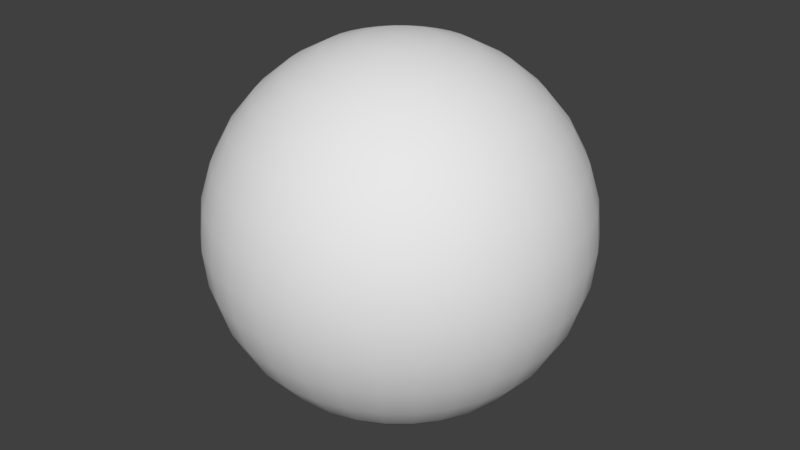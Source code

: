 # Source: ball.blend  (saved by Blender 2.78.0; exported with 4.5.12 LTS)
import bpy
from mathutils import Matrix  # noqa: F401  (used for matrix-valued properties, if any)

bpy.ops.wm.read_factory_settings(use_empty=True)
scene = bpy.context.scene
scene.name = 'Scene'

# ---- collections
col_collection_1 = bpy.data.collections.new('Collection 1'); scene.collection.children.link(col_collection_1)

# ---- world
world_world = bpy.data.worlds.new('World'); scene.world = world_world
world_world.color = (0.05088, 0.05088, 0.05088)
world_world.use_sun_shadow = False
world_world.sun_shadow_jitter_overblur = 0.0
world_world.cycles.sampling_method = 'MANUAL'

# ---- meshes
me_sphere_001 = bpy.data.meshes.new('Sphere.001')
me_sphere_001.from_pydata([(0.1522, 0.7654, 3.923), (0.2986, 1.501, 3.696), (0.4335, 2.18, 3.326), (0.5518, 2.774, 2.828), (0.6488, 3.262, 2.222), (0.721, 3.625, 1.531), (0.7654, 3.848, 0.7804), (0.7804, 3.923, 3.038e-07), (0.7654, 3.848, -0.7804), (0.721, 3.625, -1.531), (0.6488, 3.262, -2.222), (0.5518, 2.774, -2.828), (0.4335, 2.18, -3.326), (0.2986, 1.501, -3.696), (0.1522, 0.7654, -3.923), (0.2986, 0.721, 3.923), (0.5858, 1.414, 3.696), (0.8504, 2.053, 3.326), (1.082, 2.613, 2.828), (1.273, 3.073, 2.222), (1.414, 3.414, 1.531), (1.501, 3.625, 0.7804), (1.531, 3.696, 3.038e-07), (1.501, 3.625, -0.7804), (1.414, 3.414, -1.531), (1.273, 3.073, -2.222), (1.082, 2.613, -2.828), (0.8504, 2.053, -3.326), (0.5858, 1.414, -3.696), (0.2986, 0.721, -3.923), (0.4335, 0.6488, 3.923), (0.8504, 1.273, 3.696), (1.235, 1.848, 3.326), (1.571, 2.352, 2.828), (1.848, 2.765, 2.222), (2.053, 3.073, 1.531), (2.18, 3.262, 0.7804), (2.222, 3.326, 3.038e-07), (2.18, 3.262, -0.7804), (2.053, 3.073, -1.531), (1.848, 2.765, -2.222), (1.571, 2.352, -2.828), (1.235, 1.848, -3.326), (0.8504, 1.273, -3.696), (0.4335, 0.6488, -3.923), (0.5518, 0.5518, 3.923), (1.082, 1.082, 3.696), (1.571, 1.571, 3.326), (2.0, 2.0, 2.828), (2.352, 2.352, 2.222), (2.613, 2.613, 1.531), (2.774, 2.774, 0.7804), (2.828, 2.828, 3.038e-07), (2.774, 2.774, -0.7804), (2.613, 2.613, -1.531), (2.352, 2.352, -2.222), (2.0, 2.0, -2.828), (1.571, 1.571, -3.326), (1.082, 1.082, -3.696), (0.5518, 0.5518, -3.923), (0.6488, 0.4335, 3.923), (1.273, 0.8504, 3.696), (1.848, 1.235, 3.326), (2.352, 1.571, 2.828), (2.765, 1.848, 2.222), (3.073, 2.053, 1.531), (3.262, 2.18, 0.7804), (3.326, 2.222, 3.038e-07), (3.262, 2.18, -0.7804), (3.073, 2.053, -1.531), (2.765, 1.848, -2.222), (2.352, 1.571, -2.828), (1.848, 1.235, -3.326), (1.273, 0.8504, -3.696), (0.6488, 0.4335, -3.923), (-3.254e-07, -6.069e-07, -4.0), (0.721, 0.2986, 3.923), (1.414, 0.5858, 3.696), (2.053, 0.8504, 3.326), (2.613, 1.082, 2.828), (3.073, 1.273, 2.222), (3.414, 1.414, 1.531), (3.625, 1.501, 0.7804), (3.696, 1.531, 3.038e-07), (3.625, 1.501, -0.7804), (3.414, 1.414, -1.531), (3.073, 1.273, -2.222), (2.613, 1.082, -2.828), (2.053, 0.8504, -3.326), (1.414, 0.5858, -3.696), (0.721, 0.2986, -3.923), (0.7654, 0.1522, 3.923), (1.501, 0.2986, 3.696), (2.18, 0.4335, 3.326), (2.774, 0.5518, 2.828), (3.262, 0.6488, 2.222), (3.625, 0.721, 1.531), (3.848, 0.7654, 0.7804), (3.923, 0.7804, 3.038e-07), (3.848, 0.7654, -0.7804), (3.625, 0.721, -1.531), (3.262, 0.6488, -2.222), (2.774, 0.5518, -2.828), (2.18, 0.4335, -3.326), (1.501, 0.2986, -3.696), (0.7654, 0.1522, -3.923), (0.7804, -6.101e-07, 3.923), (1.531, -5.803e-07, 3.696), (2.222, -5.505e-07, 3.326), (2.828, -5.803e-07, 2.828), (3.326, -6.399e-07, 2.222), (3.696, -4.015e-07, 1.531), (3.923, -8.783e-07, 0.7804), (4.0, -8.187e-07, 3.038e-07), (3.923, -8.783e-07, -0.7804), (3.696, -2.227e-07, -1.531), (3.326, -6.399e-07, -2.222), (2.828, -5.803e-07, -2.828), (2.222, -6.697e-07, -3.326), (1.531, -5.207e-07, -3.696), (0.7804, -5.356e-07, -3.923), (0.7654, -0.1522, 3.923), (1.501, -0.2986, 3.696), (2.18, -0.4335, 3.326), (2.774, -0.5518, 2.828), (3.262, -0.6488, 2.222), (3.625, -0.721, 1.531), (3.848, -0.7654, 0.7804), (3.923, -0.7804, 3.038e-07), (3.848, -0.7654, -0.7804), (3.625, -0.721, -1.531), (3.262, -0.6488, -2.222), (2.774, -0.5518, -2.828), (2.18, -0.4335, -3.326), (1.501, -0.2986, -3.696), (0.7654, -0.1522, -3.923), (0.721, -0.2986, 3.923), (1.414, -0.5858, 3.696), (2.053, -0.8504, 3.326), (2.613, -1.082, 2.828), (3.073, -1.273, 2.222), (3.414, -1.414, 1.531), (3.625, -1.501, 0.7804), (3.696, -1.531, 3.038e-07), (3.625, -1.501, -0.7804), (3.414, -1.414, -1.531), (3.073, -1.273, -2.222), (2.613, -1.082, -2.828), (2.053, -0.8504, -3.326), (1.414, -0.5858, -3.696), (0.721, -0.2986, -3.923), (0.6488, -0.4335, 3.923), (1.273, -0.8504, 3.696), (1.848, -1.235, 3.326), (2.352, -1.571, 2.828), (2.765, -1.848, 2.222), (3.073, -2.053, 1.531), (3.262, -2.18, 0.7804), (3.326, -2.222, 3.038e-07), (3.262, -2.18, -0.7804), (3.073, -2.053, -1.531), (2.765, -1.848, -2.222), (2.352, -1.571, -2.828), (1.848, -1.235, -3.326), (1.273, -0.8504, -3.696), (0.6488, -0.4335, -3.923), (0.5518, -0.5518, 3.923), (1.082, -1.082, 3.696), (1.571, -1.571, 3.326), (2.0, -2.0, 2.828), (2.352, -2.352, 2.222), (2.613, -2.613, 1.531), (2.774, -2.774, 0.7804), (2.828, -2.828, 3.038e-07), (2.774, -2.774, -0.7804), (2.613, -2.613, -1.531), (2.352, -2.352, -2.222), (2.0, -2.0, -2.828), (1.571, -1.571, -3.326), (1.082, -1.082, -3.696), (0.5518, -0.5518, -3.923), (0.4335, -0.6488, 3.923), (0.8504, -1.273, 3.696), (1.235, -1.848, 3.326), (1.571, -2.352, 2.828), (1.848, -2.765, 2.222), (2.053, -3.073, 1.531), (2.18, -3.262, 0.7804), (2.222, -3.326, 3.038e-07), (2.18, -3.262, -0.7804), (2.053, -3.073, -1.531), (1.848, -2.765, -2.222), (1.571, -2.352, -2.828), (1.235, -1.848, -3.326), (0.8504, -1.273, -3.696), (0.4335, -0.6488, -3.923), (0.2986, -0.721, 3.923), (0.5858, -1.414, 3.696), (0.8504, -2.053, 3.326), (1.082, -2.613, 2.828), (1.273, -3.073, 2.222), (1.414, -3.414, 1.531), (1.501, -3.625, 0.7804), (1.531, -3.696, 3.038e-07), (1.501, -3.625, -0.7804), (1.414, -3.414, -1.531), (1.273, -3.073, -2.222), (1.082, -2.613, -2.828), (0.8504, -2.053, -3.326), (0.5858, -1.414, -3.696), (0.2986, -0.721, -3.923), (0.1522, -0.7654, 3.923), (0.2986, -1.501, 3.696), (0.4335, -2.18, 3.326), (0.5518, -2.774, 2.828), (0.6488, -3.262, 2.222), (0.721, -3.625, 1.531), (0.7654, -3.848, 0.7804), (0.7804, -3.923, 3.038e-07), (0.7654, -3.848, -0.7804), (0.721, -3.625, -1.531), (0.6488, -3.262, -2.222), (0.5518, -2.774, -2.828), (0.4335, -2.18, -3.326), (0.2986, -1.501, -3.696), (0.1522, -0.7654, -3.923), (-3.543e-07, -0.7804, 3.923), (-1.606e-07, -1.531, 3.696), (-2.202e-07, -2.222, 3.326), (-4.288e-07, -2.828, 2.828), (-6.672e-07, -3.326, 2.222), (-7.117e-08, -3.696, 1.531), (-6.672e-07, -3.923, 0.7804), (-7.268e-07, -4.0, 3.038e-07), (-6.672e-07, -3.923, -0.7804), (-7.117e-08, -3.696, -1.531), (-6.672e-07, -3.326, -2.222), (-4.288e-07, -2.828, -2.828), (-3.692e-07, -2.222, -3.326), (-3.096e-07, -1.531, -3.696), (-3.096e-07, -0.7804, -3.923), (-0.1522, -0.7654, 3.923), (-0.2986, -1.501, 3.696), (-0.4335, -2.18, 3.326), (-0.5518, -2.774, 2.828), (-0.6488, -3.262, 2.222), (-0.721, -3.625, 1.531), (-0.7654, -3.848, 0.7804), (-0.7804, -3.923, 3.038e-07), (-0.7654, -3.848, -0.7804), (-0.721, -3.625, -1.531), (-0.6488, -3.262, -2.222), (-0.5518, -2.774, -2.828), (-0.4335, -2.18, -3.326), (-0.2986, -1.501, -3.696), (-0.1522, -0.7654, -3.923), (-0.2986, -0.721, 3.923), (-0.5858, -1.414, 3.696), (-0.8504, -2.053, 3.326), (-1.082, -2.613, 2.828), (-1.273, -3.073, 2.222), (-1.414, -3.414, 1.531), (-1.501, -3.625, 0.7804), (-1.531, -3.696, 3.038e-07), (-1.501, -3.625, -0.7804), (-1.414, -3.414, -1.531), (-1.273, -3.073, -2.222), (-1.082, -2.613, -2.828), (-0.8504, -2.053, -3.326), (-0.5858, -1.414, -3.696), (-0.2986, -0.721, -3.923), (-1.05e-06, -1.691e-06, 4.0), (-0.4335, -0.6488, 3.923), (-0.8504, -1.273, 3.696), (-1.235, -1.848, 3.326), (-1.571, -2.352, 2.828), (-1.848, -2.765, 2.222), (-2.053, -3.073, 1.531), (-2.18, -3.262, 0.7804), (-2.222, -3.326, 3.038e-07), (-2.18, -3.262, -0.7804), (-2.053, -3.073, -1.531), (-1.848, -2.765, -2.222), (-1.571, -2.352, -2.828), (-1.235, -1.848, -3.326), (-0.8504, -1.273, -3.696), (-0.4335, -0.6488, -3.923), (-0.5518, -0.5518, 3.923), (-1.082, -1.082, 3.696), (-1.571, -1.571, 3.326), (-2.0, -2.0, 2.828), (-2.352, -2.352, 2.222), (-2.613, -2.613, 1.531), (-2.774, -2.774, 0.7804), (-2.828, -2.828, 3.038e-07), (-2.774, -2.774, -0.7804), (-2.613, -2.613, -1.531), (-2.352, -2.352, -2.222), (-2.0, -2.0, -2.828), (-1.571, -1.571, -3.326), (-1.082, -1.082, -3.696), (-0.5518, -0.5518, -3.923), (-0.6488, -0.4335, 3.923), (-1.273, -0.8504, 3.696), (-1.848, -1.235, 3.326), (-2.352, -1.571, 2.828), (-2.765, -1.848, 2.222), (-3.073, -2.053, 1.531), (-3.262, -2.18, 0.7804), (-3.326, -2.222, 3.038e-07), (-3.262, -2.18, -0.7804), (-3.073, -2.053, -1.531), (-2.765, -1.848, -2.222), (-2.352, -1.571, -2.828), (-1.848, -1.235, -3.326), (-1.273, -0.8504, -3.696), (-0.6488, -0.4335, -3.923), (-0.721, -0.2986, 3.923), (-1.414, -0.5858, 3.696), (-2.053, -0.8504, 3.326), (-2.613, -1.082, 2.828), (-3.073, -1.273, 2.222), (-3.414, -1.414, 1.531), (-3.625, -1.501, 0.7804), (-3.696, -1.531, 3.038e-07), (-3.625, -1.501, -0.7804), (-3.414, -1.414, -1.531), (-3.073, -1.273, -2.222), (-2.613, -1.082, -2.828), (-2.053, -0.8504, -3.326), (-1.414, -0.5858, -3.696), (-0.721, -0.2986, -3.923), (-0.7654, -0.1522, 3.923), (-1.501, -0.2986, 3.696), (-2.18, -0.4335, 3.326), (-2.774, -0.5518, 2.828), (-3.262, -0.6488, 2.222), (-3.625, -0.721, 1.531), (-3.848, -0.7654, 0.7804), (-3.923, -0.7804, 3.038e-07), (-3.848, -0.7654, -0.7804), (-3.625, -0.721, -1.531), (-3.262, -0.6488, -2.222), (-2.774, -0.5518, -2.828), (-2.18, -0.4335, -3.326), (-1.501, -0.2986, -3.696), (-0.7654, -0.1522, -3.923), (-0.7804, -5.505e-07, 3.923), (-1.531, -4.313e-07, 3.696), (-2.222, -4.313e-07, 3.326), (-2.828, -4.387e-08, 2.828), (-3.326, 1.349e-07, 2.222), (-3.696, -5.803e-07, 1.531), (-3.923, 3.138e-07, 0.7804), (-4.0, 1.349e-07, 3.038e-07), (-3.923, 3.138e-07, -0.7804), (-3.696, -5.803e-07, -1.531), (-3.326, 1.349e-07, -2.222), (-2.828, -4.387e-08, -2.828), (-2.222, -3.419e-07, -3.326), (-1.531, -3.121e-07, -3.696), (-0.7804, -5.654e-07, -3.923), (-0.7654, 0.1522, 3.923), (-1.501, 0.2986, 3.696), (-2.18, 0.4335, 3.326), (-2.774, 0.5518, 2.828), (-3.262, 0.6488, 2.222), (-3.625, 0.721, 1.531), (-3.848, 0.7654, 0.7804), (-3.923, 0.7804, 3.038e-07), (-3.848, 0.7654, -0.7804), (-3.625, 0.721, -1.531), (-3.262, 0.6488, -2.222), (-2.774, 0.5518, -2.828), (-2.18, 0.4335, -3.326), (-1.501, 0.2986, -3.696), (-0.7654, 0.1522, -3.923), (-0.721, 0.2986, 3.923), (-1.414, 0.5858, 3.696), (-2.053, 0.8504, 3.326), (-2.613, 1.082, 2.828), (-3.073, 1.273, 2.222), (-3.414, 1.414, 1.531), (-3.625, 1.501, 0.7804), (-3.696, 1.531, 3.038e-07), (-3.625, 1.501, -0.7804), (-3.414, 1.414, -1.531), (-3.073, 1.273, -2.222), (-2.613, 1.082, -2.828), (-2.053, 0.8504, -3.326), (-1.414, 0.5858, -3.696), (-0.721, 0.2986, -3.923), (-0.6488, 0.4335, 3.923), (-1.273, 0.8504, 3.696), (-1.848, 1.235, 3.326), (-2.352, 1.571, 2.828), (-2.765, 1.848, 2.222), (-3.073, 2.053, 1.531), (-3.262, 2.18, 0.7804), (-3.326, 2.222, 3.038e-07), (-3.262, 2.18, -0.7804), (-3.073, 2.053, -1.531), (-2.765, 1.848, -2.222), (-2.352, 1.571, -2.828), (-1.848, 1.235, -3.326), (-1.273, 0.8504, -3.696), (-0.6488, 0.4335, -3.923), (-0.5518, 0.5518, 3.923), (-1.082, 1.082, 3.696), (-1.571, 1.571, 3.326), (-2.0, 2.0, 2.828), (-2.352, 2.352, 2.222), (-2.613, 2.613, 1.531), (-2.774, 2.774, 0.7804), (-2.828, 2.828, 3.038e-07), (-2.774, 2.774, -0.7804), (-2.613, 2.613, -1.531), (-2.352, 2.352, -2.222), (-2.0, 2.0, -2.828), (-1.571, 1.571, -3.326), (-1.082, 1.082, -3.696), (-0.5518, 0.5518, -3.923), (-0.4335, 0.6488, 3.923), (-0.8504, 1.273, 3.696), (-1.235, 1.848, 3.326), (-1.571, 2.352, 2.828), (-1.848, 2.765, 2.222), (-2.053, 3.073, 1.531), (-2.18, 3.262, 0.7804), (-2.222, 3.326, 3.038e-07), (-2.18, 3.262, -0.7804), (-2.053, 3.073, -1.531), (-1.848, 2.765, -2.222), (-1.571, 2.352, -2.828), (-1.235, 1.848, -3.326), (-0.8504, 1.273, -3.696), (-0.4335, 0.6488, -3.923), (-0.2986, 0.721, 3.923), (-0.5858, 1.414, 3.696), (-0.8504, 2.053, 3.326), (-1.082, 2.613, 2.828), (-1.273, 3.073, 2.222), (-1.414, 3.414, 1.531), (-1.501, 3.625, 0.7804), (-1.531, 3.696, 3.038e-07), (-1.501, 3.625, -0.7804), (-1.414, 3.414, -1.531), (-1.273, 3.073, -2.222), (-1.082, 2.613, -2.828), (-0.8504, 2.053, -3.326), (-0.5858, 1.414, -3.696), (-0.2986, 0.721, -3.923), (-0.1522, 0.7654, 3.923), (-0.2986, 1.501, 3.696), (-0.4335, 2.18, 3.326), (-0.5518, 2.774, 2.828), (-0.6488, 3.262, 2.222), (-0.721, 3.625, 1.531), (-0.7654, 3.848, 0.7804), (-0.7804, 3.923, 3.038e-07), (-0.7654, 3.848, -0.7804), (-0.721, 3.625, -1.531), (-0.6488, 3.262, -2.222), (-0.5518, 2.774, -2.828), (-0.4335, 2.18, -3.326), (-0.2986, 1.501, -3.696), (-0.1522, 0.7654, -3.923), (-1.755e-07, 0.7804, 3.923), (-1.157e-08, 1.531, 3.696), (1.076e-07, 2.222, 3.326), (2.865e-07, 2.828, 2.828), (7.633e-07, 3.326, 2.222), (-7.117e-08, 3.696, 1.531), (7.037e-07, 3.923, 0.7804), (7.633e-07, 4.0, 3.038e-07), (7.037e-07, 3.923, -0.7804), (-7.117e-08, 3.696, -1.531), (7.633e-07, 3.326, -2.222), (2.865e-07, 2.828, -2.828), (1.672e-07, 2.222, -3.326), (-1.157e-08, 1.531, -3.696), (-2.649e-07, 0.7804, -3.923)], [], [(480, 479, 12, 13), (473, 472, 5, 6), (481, 480, 13, 14), (474, 473, 6, 7), (467, 271, 0), (75, 481, 14), (475, 474, 7, 8), (468, 467, 0, 1), (476, 475, 8, 9), (469, 468, 1, 2), (477, 476, 9, 10), (470, 469, 2, 3), (478, 477, 10, 11), (471, 470, 3, 4), (479, 478, 11, 12), (472, 471, 4, 5), (4, 3, 18, 19), (12, 11, 26, 27), (5, 4, 19, 20), (13, 12, 27, 28), (6, 5, 20, 21), (14, 13, 28, 29), (7, 6, 21, 22), (0, 271, 15), (75, 14, 29), (8, 7, 22, 23), (1, 0, 15, 16), (9, 8, 23, 24), (2, 1, 16, 17), (10, 9, 24, 25), (3, 2, 17, 18), (11, 10, 25, 26), (23, 22, 37, 38), (16, 15, 30, 31), (24, 23, 38, 39), (17, 16, 31, 32), (25, 24, 39, 40), (18, 17, 32, 33), (26, 25, 40, 41), (19, 18, 33, 34), (27, 26, 41, 42), (20, 19, 34, 35), (28, 27, 42, 43), (21, 20, 35, 36), (29, 28, 43, 44), (22, 21, 36, 37), (15, 271, 30), (75, 29, 44), (42, 41, 56, 57), (35, 34, 49, 50), (43, 42, 57, 58), (36, 35, 50, 51), (44, 43, 58, 59), (37, 36, 51, 52), (30, 271, 45), (75, 44, 59), (38, 37, 52, 53), (31, 30, 45, 46), (39, 38, 53, 54), (32, 31, 46, 47), (40, 39, 54, 55), (33, 32, 47, 48), (41, 40, 55, 56), (34, 33, 48, 49), (54, 53, 68, 69), (47, 46, 61, 62), (55, 54, 69, 70), (48, 47, 62, 63), (56, 55, 70, 71), (49, 48, 63, 64), (57, 56, 71, 72), (50, 49, 64, 65), (58, 57, 72, 73), (51, 50, 65, 66), (59, 58, 73, 74), (52, 51, 66, 67), (45, 271, 60), (75, 59, 74), (53, 52, 67, 68), (46, 45, 60, 61), (73, 72, 88, 89), (66, 65, 81, 82), (74, 73, 89, 90), (67, 66, 82, 83), (60, 271, 76), (75, 74, 90), (68, 67, 83, 84), (61, 60, 76, 77), (69, 68, 84, 85), (62, 61, 77, 78), (70, 69, 85, 86), (63, 62, 78, 79), (71, 70, 86, 87), (64, 63, 79, 80), (72, 71, 87, 88), (65, 64, 80, 81), (78, 77, 92, 93), (86, 85, 100, 101), (79, 78, 93, 94), (87, 86, 101, 102), (80, 79, 94, 95), (88, 87, 102, 103), (81, 80, 95, 96), (89, 88, 103, 104), (82, 81, 96, 97), (90, 89, 104, 105), (83, 82, 97, 98), (76, 271, 91), (75, 90, 105), (84, 83, 98, 99), (77, 76, 91, 92), (85, 84, 99, 100), (97, 96, 111, 112), (105, 104, 119, 120), (98, 97, 112, 113), (91, 271, 106), (75, 105, 120), (99, 98, 113, 114), (92, 91, 106, 107), (100, 99, 114, 115), (93, 92, 107, 108), (101, 100, 115, 116), (94, 93, 108, 109), (102, 101, 116, 117), (95, 94, 109, 110), (103, 102, 117, 118), (96, 95, 110, 111), (104, 103, 118, 119), (116, 115, 130, 131), (109, 108, 123, 124), (117, 116, 131, 132), (110, 109, 124, 125), (118, 117, 132, 133), (111, 110, 125, 126), (119, 118, 133, 134), (112, 111, 126, 127), (120, 119, 134, 135), (113, 112, 127, 128), (106, 271, 121), (75, 120, 135), (114, 113, 128, 129), (107, 106, 121, 122), (115, 114, 129, 130), (108, 107, 122, 123), (135, 134, 149, 150), (128, 127, 142, 143), (121, 271, 136), (75, 135, 150), (129, 128, 143, 144), (122, 121, 136, 137), (130, 129, 144, 145), (123, 122, 137, 138), (131, 130, 145, 146), (124, 123, 138, 139), (132, 131, 146, 147), (125, 124, 139, 140), (133, 132, 147, 148), (126, 125, 140, 141), (134, 133, 148, 149), (127, 126, 141, 142), (139, 138, 153, 154), (147, 146, 161, 162), (140, 139, 154, 155), (148, 147, 162, 163), (141, 140, 155, 156), (149, 148, 163, 164), (142, 141, 156, 157), (150, 149, 164, 165), (143, 142, 157, 158), (136, 271, 151), (75, 150, 165), (144, 143, 158, 159), (137, 136, 151, 152), (145, 144, 159, 160), (138, 137, 152, 153), (146, 145, 160, 161), (158, 157, 172, 173), (151, 271, 166), (75, 165, 180), (159, 158, 173, 174), (152, 151, 166, 167), (160, 159, 174, 175), (153, 152, 167, 168), (161, 160, 175, 176), (154, 153, 168, 169), (162, 161, 176, 177), (155, 154, 169, 170), (163, 162, 177, 178), (156, 155, 170, 171), (164, 163, 178, 179), (157, 156, 171, 172), (165, 164, 179, 180), (177, 176, 191, 192), (170, 169, 184, 185), (178, 177, 192, 193), (171, 170, 185, 186), (179, 178, 193, 194), (172, 171, 186, 187), (180, 179, 194, 195), (173, 172, 187, 188), (166, 271, 181), (75, 180, 195), (174, 173, 188, 189), (167, 166, 181, 182), (175, 174, 189, 190), (168, 167, 182, 183), (176, 175, 190, 191), (169, 168, 183, 184), (75, 195, 210), (189, 188, 203, 204), (182, 181, 196, 197), (190, 189, 204, 205), (183, 182, 197, 198), (191, 190, 205, 206), (184, 183, 198, 199), (192, 191, 206, 207), (185, 184, 199, 200), (193, 192, 207, 208), (186, 185, 200, 201), (194, 193, 208, 209), (187, 186, 201, 202), (195, 194, 209, 210), (188, 187, 202, 203), (181, 271, 196), (208, 207, 222, 223), (201, 200, 215, 216), (209, 208, 223, 224), (202, 201, 216, 217), (210, 209, 224, 225), (203, 202, 217, 218), (196, 271, 211), (75, 210, 225), (204, 203, 218, 219), (197, 196, 211, 212), (205, 204, 219, 220), (198, 197, 212, 213), (206, 205, 220, 221), (199, 198, 213, 214), (207, 206, 221, 222), (200, 199, 214, 215), (212, 211, 226, 227), (220, 219, 234, 235), (213, 212, 227, 228), (221, 220, 235, 236), (214, 213, 228, 229), (222, 221, 236, 237), (215, 214, 229, 230), (223, 222, 237, 238), (216, 215, 230, 231), (224, 223, 238, 239), (217, 216, 231, 232), (225, 224, 239, 240), (218, 217, 232, 233), (211, 271, 226), (75, 225, 240), (219, 218, 233, 234), (231, 230, 245, 246), (239, 238, 253, 254), (232, 231, 246, 247), (240, 239, 254, 255), (233, 232, 247, 248), (226, 271, 241), (75, 240, 255), (234, 233, 248, 249), (227, 226, 241, 242), (235, 234, 249, 250), (228, 227, 242, 243), (236, 235, 250, 251), (229, 228, 243, 244), (237, 236, 251, 252), (230, 229, 244, 245), (238, 237, 252, 253), (250, 249, 264, 265), (243, 242, 257, 258), (251, 250, 265, 266), (244, 243, 258, 259), (252, 251, 266, 267), (245, 244, 259, 260), (253, 252, 267, 268), (246, 245, 260, 261), (254, 253, 268, 269), (247, 246, 261, 262), (255, 254, 269, 270), (248, 247, 262, 263), (241, 271, 256), (75, 255, 270), (249, 248, 263, 264), (242, 241, 256, 257), (269, 268, 284, 285), (262, 261, 277, 278), (270, 269, 285, 286), (263, 262, 278, 279), (256, 271, 272), (75, 270, 286), (264, 263, 279, 280), (257, 256, 272, 273), (265, 264, 280, 281), (258, 257, 273, 274), (266, 265, 281, 282), (259, 258, 274, 275), (267, 266, 282, 283), (260, 259, 275, 276), (268, 267, 283, 284), (261, 260, 276, 277), (274, 273, 288, 289), (282, 281, 296, 297), (275, 274, 289, 290), (283, 282, 297, 298), (276, 275, 290, 291), (284, 283, 298, 299), (277, 276, 291, 292), (285, 284, 299, 300), (278, 277, 292, 293), (286, 285, 300, 301), (279, 278, 293, 294), (272, 271, 287), (75, 286, 301), (280, 279, 294, 295), (273, 272, 287, 288), (281, 280, 295, 296), (293, 292, 307, 308), (301, 300, 315, 316), (294, 293, 308, 309), (287, 271, 302), (75, 301, 316), (295, 294, 309, 310), (288, 287, 302, 303), (296, 295, 310, 311), (289, 288, 303, 304), (297, 296, 311, 312), (290, 289, 304, 305), (298, 297, 312, 313), (291, 290, 305, 306), (299, 298, 313, 314), (292, 291, 306, 307), (300, 299, 314, 315), (312, 311, 326, 327), (305, 304, 319, 320), (313, 312, 327, 328), (306, 305, 320, 321), (314, 313, 328, 329), (307, 306, 321, 322), (315, 314, 329, 330), (308, 307, 322, 323), (316, 315, 330, 331), (309, 308, 323, 324), (302, 271, 317), (75, 316, 331), (310, 309, 324, 325), (303, 302, 317, 318), (311, 310, 325, 326), (304, 303, 318, 319), (331, 330, 345, 346), (324, 323, 338, 339), (317, 271, 332), (75, 331, 346), (325, 324, 339, 340), (318, 317, 332, 333), (326, 325, 340, 341), (319, 318, 333, 334), (327, 326, 341, 342), (320, 319, 334, 335), (328, 327, 342, 343), (321, 320, 335, 336), (329, 328, 343, 344), (322, 321, 336, 337), (330, 329, 344, 345), (323, 322, 337, 338), (343, 342, 357, 358), (336, 335, 350, 351), (344, 343, 358, 359), (337, 336, 351, 352), (345, 344, 359, 360), (338, 337, 352, 353), (346, 345, 360, 361), (339, 338, 353, 354), (332, 271, 347), (75, 346, 361), (340, 339, 354, 355), (333, 332, 347, 348), (341, 340, 355, 356), (334, 333, 348, 349), (342, 341, 356, 357), (335, 334, 349, 350), (347, 271, 362), (75, 361, 376), (355, 354, 369, 370), (348, 347, 362, 363), (356, 355, 370, 371), (349, 348, 363, 364), (357, 356, 371, 372), (350, 349, 364, 365), (358, 357, 372, 373), (351, 350, 365, 366), (359, 358, 373, 374), (352, 351, 366, 367), (360, 359, 374, 375), (353, 352, 367, 368), (361, 360, 375, 376), (354, 353, 368, 369), (366, 365, 380, 381), (374, 373, 388, 389), (367, 366, 381, 382), (375, 374, 389, 390), (368, 367, 382, 383), (376, 375, 390, 391), (369, 368, 383, 384), (362, 271, 377), (75, 376, 391), (370, 369, 384, 385), (363, 362, 377, 378), (371, 370, 385, 386), (364, 363, 378, 379), (372, 371, 386, 387), (365, 364, 379, 380), (373, 372, 387, 388), (385, 384, 399, 400), (378, 377, 392, 393), (386, 385, 400, 401), (379, 378, 393, 394), (387, 386, 401, 402), (380, 379, 394, 395), (388, 387, 402, 403), (381, 380, 395, 396), (389, 388, 403, 404), (382, 381, 396, 397), (390, 389, 404, 405), (383, 382, 397, 398), (391, 390, 405, 406), (384, 383, 398, 399), (377, 271, 392), (75, 391, 406), (404, 403, 418, 419), (397, 396, 411, 412), (405, 404, 419, 420), (398, 397, 412, 413), (406, 405, 420, 421), (399, 398, 413, 414), (392, 271, 407), (75, 406, 421), (400, 399, 414, 415), (393, 392, 407, 408), (401, 400, 415, 416), (394, 393, 408, 409), (402, 401, 416, 417), (395, 394, 409, 410), (403, 402, 417, 418), (396, 395, 410, 411), (408, 407, 422, 423), (416, 415, 430, 431), (409, 408, 423, 424), (417, 416, 431, 432), (410, 409, 424, 425), (418, 417, 432, 433), (411, 410, 425, 426), (419, 418, 433, 434), (412, 411, 426, 427), (420, 419, 434, 435), (413, 412, 427, 428), (421, 420, 435, 436), (414, 413, 428, 429), (407, 271, 422), (75, 421, 436), (415, 414, 429, 430), (427, 426, 441, 442), (435, 434, 449, 450), (428, 427, 442, 443), (436, 435, 450, 451), (429, 428, 443, 444), (422, 271, 437), (75, 436, 451), (430, 429, 444, 445), (423, 422, 437, 438), (431, 430, 445, 446), (424, 423, 438, 439), (432, 431, 446, 447), (425, 424, 439, 440), (433, 432, 447, 448), (426, 425, 440, 441), (434, 433, 448, 449), (446, 445, 460, 461), (439, 438, 453, 454), (447, 446, 461, 462), (440, 439, 454, 455), (448, 447, 462, 463), (441, 440, 455, 456), (449, 448, 463, 464), (442, 441, 456, 457), (450, 449, 464, 465), (443, 442, 457, 458), (451, 450, 465, 466), (444, 443, 458, 459), (437, 271, 452), (75, 451, 466), (445, 444, 459, 460), (438, 437, 452, 453), (465, 464, 479, 480), (458, 457, 472, 473), (466, 465, 480, 481), (459, 458, 473, 474), (452, 271, 467), (75, 466, 481), (460, 459, 474, 475), (453, 452, 467, 468), (461, 460, 475, 476), (454, 453, 468, 469), (462, 461, 476, 477), (455, 454, 469, 470), (463, 462, 477, 478), (456, 455, 470, 471), (464, 463, 478, 479), (457, 456, 471, 472)])
me_sphere_001.polygons.foreach_set('use_smooth', [True] * 512)
_uv = me_sphere_001.uv_layers.new(name='UVMap')
_uv.uv.foreach_set('vector', [0.9007, 1.148, 0.9578, 1.38, 0.8703, 1.419, 0.8474, 1.172, -1.671, 1.914, -1.52, 1.716, -1.325, 1.807, -1.408, 2.047, 0.8542, 0.9133, 0.9007, 1.148, 0.8474, 1.172, 0.8292, 0.9244, 2.066, 2.06, 2.329, 1.914, 2.592, 2.047, 2.353, 2.266, -1.226, 0.5614, -1.187, 0.3237, -1.202, 0.5719, 0.8133, 0.6763, 0.8542, 0.9133, 0.8292, 0.9244, 1.681, 2.095, 2.066, 2.06, 2.353, 2.266, 1.52, 2.331, -1.265, 0.7989, -1.226, 0.5614, -1.202, 0.5719, -1.217, 0.8201, 1.349, 1.994, 1.681, 2.095, 1.52, 2.331, 1.078, 2.144, -1.308, 1.035, -1.265, 0.7989, -1.217, 0.8201, -1.234, 1.068, 1.152, 1.816, 1.349, 1.994, 1.078, 2.144, 0.9573, 1.909, -1.36, 1.269, -1.308, 1.035, -1.234, 1.068, -1.255, 1.316, 1.035, 1.605, 1.152, 1.816, 0.9573, 1.909, 0.9028, 1.665, -1.425, 1.497, -1.36, 1.269, -1.255, 1.316, -1.282, 1.562, 0.9578, 1.38, 1.035, 1.605, 0.9028, 1.665, 0.8703, 1.419, -1.52, 1.716, -1.425, 1.497, -1.282, 1.562, -1.325, 1.807, -1.282, 1.562, -1.255, 1.316, -1.144, 1.321, -1.127, 1.569, 0.8703, 1.419, 0.9028, 1.665, 0.7573, 1.672, 0.7777, 1.424, -1.325, 1.807, -1.282, 1.562, -1.127, 1.569, -1.1, 1.817, 0.8474, 1.172, 0.8703, 1.419, 0.7777, 1.424, 0.7921, 1.175, -1.408, 2.047, -1.325, 1.807, -1.1, 1.817, -1.046, 2.063, 0.8292, 0.9244, 0.8474, 1.172, 0.7921, 1.175, 0.8034, 0.9255, -1.647, 2.266, -1.408, 2.047, -1.046, 2.063, -0.8684, 2.3, -1.202, 0.5719, -1.187, 0.3237, -1.177, 0.573, 0.8133, 0.6763, 0.8292, 0.9244, 0.8034, 0.9255, 1.52, 2.331, 2.353, 2.266, 3.132, 2.3, 0.239, 2.38, -1.217, 0.8201, -1.202, 0.5719, -1.177, 0.573, -1.168, 0.8223, 1.078, 2.144, 1.52, 2.331, 0.239, 2.38, 0.642, 2.163, -1.234, 1.068, -1.217, 0.8201, -1.168, 0.8223, -1.157, 1.072, 0.9573, 1.909, 1.078, 2.144, 0.642, 2.163, 0.7226, 1.919, -1.255, 1.316, -1.234, 1.068, -1.157, 1.072, -1.144, 1.321, 0.9028, 1.665, 0.9573, 1.909, 0.7226, 1.919, 0.7573, 1.672, 0.239, 2.38, -0.8684, 2.3, -0.4796, 2.113, -0.03747, 2.151, -1.168, 0.8223, -1.177, 0.573, -1.153, 0.5647, -1.119, 0.8055, 0.642, 2.163, 0.239, 2.38, -0.03747, 2.151, 0.3238, 2.036, -1.157, 1.072, -1.168, 0.8223, -1.119, 0.8055, -1.082, 1.045, 0.7226, 1.919, 0.642, 2.163, 0.3238, 2.036, 0.5144, 1.844, -1.144, 1.321, -1.157, 1.072, -1.082, 1.045, -1.037, 1.283, 0.7573, 1.672, 0.7226, 1.919, 0.5144, 1.844, 0.6203, 1.623, -1.127, 1.569, -1.144, 1.321, -1.037, 1.283, -0.9795, 1.517, 0.7777, 1.424, 0.7573, 1.672, 0.6203, 1.623, 0.6884, 1.392, -1.1, 1.817, -1.127, 1.569, -0.9795, 1.517, -0.8947, 1.744, 0.7921, 1.175, 0.7777, 1.424, 0.6884, 1.392, 0.738, 1.156, -1.046, 2.063, -1.1, 1.817, -0.8947, 1.744, -0.7521, 1.952, 0.8034, 0.9255, 0.7921, 1.175, 0.738, 1.156, 0.7781, 0.9167, -0.8684, 2.3, -1.046, 2.063, -0.7521, 1.952, -0.4796, 2.113, -1.177, 0.573, -1.187, 0.3237, -1.153, 0.5647, 0.8133, 0.6763, 0.8034, 0.9255, 0.7781, 0.9167, 0.6884, 1.392, 0.6203, 1.623, 0.508, 1.528, 0.6093, 1.329, -0.8947, 1.744, -0.9795, 1.517, -0.8547, 1.415, -0.7398, 1.607, 0.738, 1.156, 0.6884, 1.392, 0.6093, 1.329, 0.6883, 1.117, -0.7521, 1.952, -0.8947, 1.744, -0.7398, 1.607, -0.5797, 1.77, 0.7781, 0.9167, 0.738, 1.156, 0.6883, 1.117, 0.7543, 0.8984, -0.4796, 2.113, -0.7521, 1.952, -0.5797, 1.77, -0.3564, 1.881, -1.153, 0.5647, -1.187, 0.3237, -1.131, 0.5473, 0.8133, 0.6763, 0.7781, 0.9167, 0.7543, 0.8984, -0.03747, 2.151, -0.4796, 2.113, -0.3564, 1.881, -0.0834, 1.908, -1.119, 0.8055, -1.153, 0.5647, -1.131, 0.5473, -1.074, 0.7704, 0.3238, 2.036, -0.03747, 2.151, -0.0834, 1.908, 0.1741, 1.842, -1.082, 1.045, -1.119, 0.8055, -1.074, 0.7704, -1.012, 0.9913, 0.5144, 1.844, 0.3238, 2.036, 0.1741, 1.842, 0.3695, 1.706, -1.037, 1.283, -1.082, 1.045, -1.012, 0.9913, -0.9417, 1.207, 0.6203, 1.623, 0.5144, 1.844, 0.3695, 1.706, 0.508, 1.528, -0.9795, 1.517, -1.037, 1.283, -0.9417, 1.207, -0.8547, 1.415, 0.1741, 1.842, -0.0834, 1.908, -0.09609, 1.663, 0.1029, 1.626, -1.012, 0.9913, -1.074, 0.7704, -1.033, 0.7187, -0.9514, 0.9127, 0.3695, 1.706, 0.1741, 1.842, 0.1029, 1.626, 0.2788, 1.533, -0.9417, 1.207, -1.012, 0.9913, -0.9514, 0.9127, -0.8613, 1.1, 0.508, 1.528, 0.3695, 1.706, 0.2788, 1.533, 0.4249, 1.399, -0.8547, 1.415, -0.9417, 1.207, -0.8613, 1.1, -0.7571, 1.275, 0.6093, 1.329, 0.508, 1.528, 0.4249, 1.399, 0.5447, 1.238, -0.7398, 1.607, -0.8547, 1.415, -0.7571, 1.275, -0.6321, 1.431, 0.6883, 1.117, 0.6093, 1.329, 0.5447, 1.238, 0.6453, 1.06, -0.5797, 1.77, -0.7398, 1.607, -0.6321, 1.431, -0.4797, 1.557, 0.7543, 0.8984, 0.6883, 1.117, 0.6453, 1.06, 0.7331, 0.8713, -0.3564, 1.881, -0.5797, 1.77, -0.4797, 1.557, -0.2978, 1.639, -1.131, 0.5473, -1.187, 0.3237, -1.11, 0.5214, 0.8133, 0.6763, 0.7543, 0.8984, 0.7331, 0.8713, -0.0834, 1.908, -0.3564, 1.881, -0.2978, 1.639, -0.09609, 1.663, -1.074, 0.7704, -1.131, 0.5473, -1.11, 0.5214, -1.033, 0.7187, 0.6453, 1.06, 0.5447, 1.238, 0.4958, 1.128, 0.6107, 0.9889, -0.4797, 1.557, -0.6321, 1.431, -0.558, 1.232, -0.417, 1.33, 0.7331, 0.8713, 0.6453, 1.06, 0.6107, 0.9889, 0.7153, 0.8366, -0.2978, 1.639, -0.4797, 1.557, -0.417, 1.33, -0.2619, 1.394, -1.11, 0.5214, -1.187, 0.3237, -1.092, 0.4881, 0.8133, 0.6763, 0.7331, 0.8713, 0.7153, 0.8366, -0.09609, 1.663, -0.2978, 1.639, -0.2619, 1.394, -0.09743, 1.418, -1.033, 0.7187, -1.11, 0.5214, -1.092, 0.4881, -0.9979, 0.6527, 0.1029, 1.626, -0.09609, 1.663, -0.09743, 1.418, 0.06772, 1.4, -0.9514, 0.9127, -1.033, 0.7187, -0.9979, 0.6527, -0.9006, 0.8138, 0.2788, 1.533, 0.1029, 1.626, 0.06772, 1.4, 0.2246, 1.341, -0.8613, 1.1, -0.9514, 0.9127, -0.9006, 0.8138, -0.7971, 0.9675, 0.4249, 1.399, 0.2788, 1.533, 0.2246, 1.341, 0.3677, 1.248, -0.7571, 1.275, -0.8613, 1.1, -0.7971, 0.9675, -0.684, 1.109, 0.5447, 1.238, 0.4249, 1.399, 0.3677, 1.248, 0.4958, 1.128, -0.6321, 1.431, -0.7571, 1.275, -0.684, 1.109, -0.558, 1.232, -0.9006, 0.8138, -0.9979, 0.6527, -0.97, 0.5749, -0.8608, 0.6991, 0.2246, 1.341, 0.06772, 1.4, 0.05179, 1.17, 0.1943, 1.14, -0.7971, 0.9675, -0.9006, 0.8138, -0.8608, 0.6991, -0.7484, 0.8173, 0.3677, 1.248, 0.2246, 1.341, 0.1943, 1.14, 0.3316, 1.083, -0.684, 1.109, -0.7971, 0.9675, -0.7484, 0.8173, -0.6307, 0.9256, 0.4958, 1.128, 0.3677, 1.248, 0.3316, 1.083, 0.462, 1.003, -0.558, 1.232, -0.684, 1.109, -0.6307, 0.9256, -0.5063, 1.02, 0.6107, 0.9889, 0.4958, 1.128, 0.462, 1.003, 0.585, 0.9064, -0.417, 1.33, -0.558, 1.232, -0.5063, 1.02, -0.3746, 1.095, 0.7153, 0.8366, 0.6107, 0.9889, 0.585, 0.9064, 0.7016, 0.7959, -0.2619, 1.394, -0.417, 1.33, -0.3746, 1.095, -0.2362, 1.147, -1.092, 0.4881, -1.187, 0.3237, -1.078, 0.4486, 0.8133, 0.6763, 0.7153, 0.8366, 0.7016, 0.7959, -0.09743, 1.418, -0.2619, 1.394, -0.2362, 1.147, -0.09296, 1.173, -0.9979, 0.6527, -1.092, 0.4881, -1.078, 0.4486, -0.97, 0.5749, 0.06772, 1.4, -0.09743, 1.418, -0.09296, 1.173, 0.05179, 1.17, -0.3746, 1.095, -0.5063, 1.02, -0.4701, 0.7992, -0.3443, 0.8564, 0.7016, 0.7959, 0.585, 0.9064, 0.5685, 0.8162, 0.6922, 0.7507, -0.2362, 1.147, -0.3746, 1.095, -0.3443, 0.8564, -0.2156, 0.9002, -1.078, 0.4486, -1.187, 0.3237, -1.068, 0.4044, 0.8133, 0.6763, 0.7016, 0.7959, 0.6922, 0.7507, -0.09296, 1.173, -0.2362, 1.147, -0.2156, 0.9002, -0.08445, 0.9284, -0.97, 0.5749, -1.078, 0.4486, -1.068, 0.4044, -0.9498, 0.4883, 0.05179, 1.17, -0.09296, 1.173, -0.08445, 0.9284, 0.04808, 0.9396, -0.8608, 0.6991, -0.97, 0.5749, -0.9498, 0.4883, -0.8321, 0.5726, 0.1943, 1.14, 0.05179, 1.17, 0.04808, 0.9396, 0.1808, 0.9332, -0.7484, 0.8173, -0.8608, 0.6991, -0.8321, 0.5726, -0.7135, 0.6545, 0.3316, 1.083, 0.1943, 1.14, 0.1808, 0.9332, 0.3124, 0.9096, -0.6307, 0.9256, -0.7484, 0.8173, -0.7135, 0.6545, -0.5931, 0.7309, 0.462, 1.003, 0.3316, 1.083, 0.3124, 0.9096, 0.4419, 0.87, -0.5063, 1.02, -0.6307, 0.9256, -0.5931, 0.7309, -0.4701, 0.7992, 0.585, 0.9064, 0.462, 1.003, 0.4419, 0.87, 0.5685, 0.8162, 0.1808, 0.9332, 0.04808, 0.9396, 0.0536, 0.7089, 0.1802, 0.7255, -0.7135, 0.6545, -0.8321, 0.5726, -0.8143, 0.4385, -0.6913, 0.4835, 0.3124, 0.9096, 0.1808, 0.9332, 0.1802, 0.7255, 0.3072, 0.7333, -0.5931, 0.7309, -0.7135, 0.6545, -0.6913, 0.4835, -0.5684, 0.5291, 0.4419, 0.87, 0.3124, 0.9096, 0.3072, 0.7333, 0.4343, 0.732, -0.4701, 0.7992, -0.5931, 0.7309, -0.5684, 0.5291, -0.4453, 0.5736, 0.5685, 0.8162, 0.4419, 0.87, 0.4343, 0.732, 0.5612, 0.7218, -0.3443, 0.8564, -0.4701, 0.7992, -0.4453, 0.5736, -0.3217, 0.6153, 0.6922, 0.7507, 0.5685, 0.8162, 0.5612, 0.7218, 0.6876, 0.7029, -0.2156, 0.9002, -0.3443, 0.8564, -0.3217, 0.6153, -0.1974, 0.6527, -1.068, 0.4044, -1.187, 0.3237, -1.062, 0.3571, 0.8133, 0.6763, 0.6922, 0.7507, 0.6876, 0.7029, -0.08445, 0.9284, -0.2156, 0.9002, -0.1974, 0.6527, -0.0723, 0.6843, -0.9498, 0.4883, -1.068, 0.4044, -1.062, 0.3571, -0.9378, 0.3959, 0.04808, 0.9396, -0.08445, 0.9284, -0.0723, 0.6843, 0.0536, 0.7089, -0.8321, 0.5726, -0.9498, 0.4883, -0.9378, 0.3959, -0.8143, 0.4385, 0.6876, 0.7029, 0.5612, 0.7218, 0.5627, 0.6263, 0.6877, 0.6542, -0.1974, 0.6527, -0.3217, 0.6153, -0.3045, 0.3725, -0.1801, 0.4051, -1.062, 0.3571, -1.187, 0.3237, -1.061, 0.3085, 0.8133, 0.6763, 0.6876, 0.7029, 0.6877, 0.6542, -0.0723, 0.6843, -0.1974, 0.6527, -0.1801, 0.4051, -0.05617, 0.4413, -0.9378, 0.3959, -1.062, 0.3571, -1.061, 0.3085, -0.9342, 0.3006, 0.0536, 0.7089, -0.0723, 0.6843, -0.05617, 0.4413, 0.06741, 0.4797, -0.8143, 0.4385, -0.9378, 0.3959, -0.9342, 0.3006, -0.8076, 0.3004, 0.1802, 0.7255, 0.0536, 0.7089, 0.06741, 0.4797, 0.1909, 0.5188, -0.6913, 0.4835, -0.8143, 0.4385, -0.8076, 0.3004, -0.6812, 0.308, 0.3072, 0.7333, 0.1802, 0.7255, 0.1909, 0.5188, 0.3145, 0.5572, -0.5684, 0.5291, -0.6913, 0.4835, -0.6812, 0.308, -0.5551, 0.323, 0.4343, 0.732, 0.3072, 0.7333, 0.3145, 0.5572, 0.4383, 0.5935, -0.4453, 0.5736, -0.5684, 0.5291, -0.5551, 0.323, -0.4295, 0.3448, 0.5612, 0.7218, 0.4343, 0.732, 0.4383, 0.5935, 0.5627, 0.6263, -0.3217, 0.6153, -0.4453, 0.5736, -0.4295, 0.3448, -0.3045, 0.3725, -0.6812, 0.308, -0.8076, 0.3004, -0.8124, 0.162, -0.6834, 0.1314, 0.3145, 0.5572, 0.1909, 0.5188, 0.2128, 0.3157, 0.3338, 0.3849, -0.5551, 0.323, -0.6812, 0.308, -0.6834, 0.1314, -0.553, 0.1153, 0.4383, 0.5935, 0.3145, 0.5572, 0.3338, 0.3849, 0.4535, 0.4581, -0.4295, 0.3448, -0.5551, 0.323, -0.553, 0.1153, -0.422, 0.1143, 0.5627, 0.6263, 0.4383, 0.5935, 0.4535, 0.4581, 0.5728, 0.5329, -0.3045, 0.3725, -0.4295, 0.3448, -0.422, 0.1143, -0.2915, 0.1287, 0.6877, 0.6542, 0.5627, 0.6263, 0.5728, 0.5329, 0.6925, 0.6065, -0.1801, 0.4051, -0.3045, 0.3725, -0.2915, 0.1287, -0.1623, 0.1576, -1.061, 0.3085, -1.187, 0.3237, -1.064, 0.2603, 0.8133, 0.6763, 0.6877, 0.6542, 0.6925, 0.6065, -0.05617, 0.4413, -0.1801, 0.4051, -0.1623, 0.1576, -0.03499, 0.1997, -0.9342, 0.3006, -1.061, 0.3085, -1.064, 0.2603, -0.9394, 0.2056, 0.06741, 0.4797, -0.05617, 0.4413, -0.03499, 0.1997, 0.09001, 0.2532, -0.8076, 0.3004, -0.9342, 0.3006, -0.9394, 0.2056, -0.8124, 0.162, 0.1909, 0.5188, 0.06741, 0.4797, 0.09001, 0.2532, 0.2128, 0.3157, -0.1623, 0.1576, -0.2915, 0.1287, -0.2821, -0.1159, -0.1424, -0.08965, -1.064, 0.2603, -1.187, 0.3237, -1.072, 0.2143, 0.8133, 0.6763, 0.6925, 0.6065, 0.7017, 0.5614, -0.03499, 0.1997, -0.1623, 0.1576, -0.1424, -0.08965, -0.006735, -0.0396, -0.9394, 0.2056, -1.064, 0.2603, -1.072, 0.2143, -0.9537, 0.1141, 0.09001, 0.2532, -0.03499, 0.1997, -0.006735, -0.0396, 0.1233, 0.03122, -0.8124, 0.162, -0.9394, 0.2056, -0.9537, 0.1141, -0.8295, 0.0271, 0.2128, 0.3157, 0.09001, 0.2532, 0.1233, 0.03122, 0.2472, 0.119, -0.6834, 0.1314, -0.8124, 0.162, -0.8295, 0.0271, -0.6992, -0.04273, 0.3338, 0.3849, 0.2128, 0.3157, 0.2472, 0.119, 0.3656, 0.2198, -0.553, 0.1153, -0.6834, 0.1314, -0.6992, -0.04273, -0.5633, -0.09162, 0.4535, 0.4581, 0.3338, 0.3849, 0.3656, 0.2198, 0.4797, 0.3296, -0.422, 0.1143, -0.553, 0.1153, -0.5633, -0.09162, -0.4234, -0.1166, 0.5728, 0.5329, 0.4535, 0.4581, 0.4797, 0.3296, 0.5912, 0.4446, -0.2915, 0.1287, -0.422, 0.1143, -0.4234, -0.1166, -0.2821, -0.1159, 0.6925, 0.6065, 0.5728, 0.5329, 0.5912, 0.4446, 0.7017, 0.5614, 0.3656, 0.2198, 0.2472, 0.119, 0.2965, -0.06739, 0.411, 0.06617, -0.5633, -0.09162, -0.6992, -0.04273, -0.731, -0.2102, -0.5892, -0.2946, 0.4797, 0.3296, 0.3656, 0.2198, 0.411, 0.06617, 0.5169, 0.2117, -0.4234, -0.1166, -0.5633, -0.09162, -0.5892, -0.2946, -0.436, -0.3465, 0.5912, 0.4446, 0.4797, 0.3296, 0.5169, 0.2117, 0.6173, 0.3646, -0.2821, -0.1159, -0.4234, -0.1166, -0.436, -0.3465, -0.2766, -0.3609, 0.7017, 0.5614, 0.5912, 0.4446, 0.6173, 0.3646, 0.7151, 0.5207, -0.1424, -0.08965, -0.2821, -0.1159, -0.2766, -0.3609, -0.1182, -0.3363, -1.072, 0.2143, -1.187, 0.3237, -1.085, 0.1724, 0.8133, 0.6763, 0.7017, 0.5614, 0.7151, 0.5207, -0.006735, -0.0396, -0.1424, -0.08965, -0.1182, -0.3363, 0.0323, -0.2752, -0.9537, 0.1141, -1.072, 0.2143, -1.085, 0.1724, -0.9772, 0.02952, 0.1233, 0.03122, -0.006735, -0.0396, 0.0323, -0.2752, 0.1708, -0.1834, -0.8295, 0.0271, -0.9537, 0.1141, -0.9772, 0.02952, -0.86, -0.09998, 0.2472, 0.119, 0.1233, 0.03122, 0.1708, -0.1834, 0.2965, -0.06739, -0.6992, -0.04273, -0.8295, 0.0271, -0.86, -0.09998, -0.731, -0.2102, 0.8133, 0.6763, 0.7151, 0.5207, 0.7321, 0.4858, 0.0323, -0.2752, -0.1182, -0.3363, -0.08539, -0.5817, 0.08917, -0.5046, -0.9772, 0.02952, -1.085, 0.1724, -1.102, 0.1362, -1.01, -0.04472, 0.1708, -0.1834, 0.0323, -0.2752, 0.08917, -0.5046, 0.2389, -0.386, -0.86, -0.09998, -0.9772, 0.02952, -1.01, -0.04472, -0.9053, -0.2142, 0.2965, -0.06739, 0.1708, -0.1834, 0.2389, -0.386, 0.3646, -0.2381, -0.731, -0.2102, -0.86, -0.09998, -0.9053, -0.2142, -0.7828, -0.3655, 0.411, 0.06617, 0.2965, -0.06739, 0.3646, -0.2381, 0.4714, -0.07083, -0.5892, -0.2946, -0.731, -0.2102, -0.7828, -0.3655, -0.6369, -0.4892, 0.5169, 0.2117, 0.411, 0.06617, 0.4714, -0.07083, 0.5651, 0.1087, -0.436, -0.3465, -0.5892, -0.2946, -0.6369, -0.4892, -0.4658, -0.5734, 0.6173, 0.3646, 0.5169, 0.2117, 0.5651, 0.1087, 0.6506, 0.2955, -0.2766, -0.3609, -0.436, -0.3465, -0.4658, -0.5734, -0.2763, -0.6061, 0.7151, 0.5207, 0.6173, 0.3646, 0.6506, 0.2955, 0.7321, 0.4858, -0.1182, -0.3363, -0.2766, -0.3609, -0.2763, -0.6061, -0.08539, -0.5817, -1.085, 0.1724, -1.187, 0.3237, -1.102, 0.1362, 0.5651, 0.1087, 0.4714, -0.07083, 0.5481, -0.1849, 0.6238, 0.02501, -0.4658, -0.5734, -0.6369, -0.4892, -0.7176, -0.6677, -0.5261, -0.7929, 0.6506, 0.2955, 0.5651, 0.1087, 0.6238, 0.02501, 0.6903, 0.2403, -0.2763, -0.6061, -0.4658, -0.5734, -0.5261, -0.7929, -0.2854, -0.851, 0.7321, 0.4858, 0.6506, 0.2955, 0.6903, 0.2403, 0.7521, 0.4581, -0.08539, -0.5817, -0.2763, -0.6061, -0.2854, -0.851, -0.03404, -0.8245, -1.102, 0.1362, -1.187, 0.3237, -1.123, 0.1072, 0.8133, 0.6763, 0.7321, 0.4858, 0.7521, 0.4581, 0.08917, -0.5046, -0.08539, -0.5817, -0.03404, -0.8245, 0.1781, -0.722, -1.01, -0.04472, -1.102, 0.1362, -1.123, 0.1072, -1.051, -0.1051, 0.2389, -0.386, 0.08917, -0.5046, 0.1781, -0.722, 0.3375, -0.5684, -0.9053, -0.2142, -1.01, -0.04472, -1.051, -0.1051, -0.9662, -0.3097, 0.3646, -0.2381, 0.2389, -0.386, 0.3375, -0.5684, 0.4561, -0.3851, -0.7828, -0.3655, -0.9053, -0.2142, -0.9662, -0.3097, -0.8594, -0.5007, 0.4714, -0.07083, 0.3646, -0.2381, 0.4561, -0.3851, 0.5481, -0.1849, -0.6369, -0.4892, -0.7828, -0.3655, -0.8594, -0.5007, -0.7176, -0.6677, -1.051, -0.1051, -1.123, 0.1072, -1.146, 0.08672, -1.099, -0.1485, 0.3375, -0.5684, 0.1781, -0.722, 0.3292, -0.914, 0.4803, -0.7164, -0.9662, -0.3097, -1.051, -0.1051, -1.099, -0.1485, -1.042, -0.3801, 0.4561, -0.3851, 0.3375, -0.5684, 0.4803, -0.7164, 0.5745, -0.4975, -0.8594, -0.5007, -0.9662, -0.3097, -1.042, -0.3801, -0.9649, -0.605, 0.5481, -0.1849, 0.4561, -0.3851, 0.5745, -0.4975, 0.6405, -0.2688, -0.7176, -0.6677, -0.8594, -0.5007, -0.9649, -0.605, -0.8482, -0.8157, 0.6238, 0.02501, 0.5481, -0.1849, 0.6405, -0.2688, 0.6916, -0.03512, -0.5261, -0.7929, -0.7176, -0.6677, -0.8482, -0.8157, -0.6512, -0.9942, 0.6903, 0.2403, 0.6238, 0.02501, 0.6916, -0.03512, 0.7349, 0.2011, -0.2854, -0.851, -0.5261, -0.7929, -0.6512, -0.9942, -0.3192, -1.095, 0.7521, 0.4581, 0.6903, 0.2403, 0.7349, 0.2011, 0.7745, 0.4386, -0.03404, -0.8245, -0.2854, -0.851, -0.3192, -1.095, 0.06643, -1.06, -1.123, 0.1072, -1.187, 0.3237, -1.146, 0.08672, 0.8133, 0.6763, 0.7521, 0.4581, 0.7745, 0.4386, 0.1781, -0.722, -0.03404, -0.8245, 0.06643, -1.06, 0.3292, -0.914, -0.6512, -0.9942, -0.8482, -0.8157, -1.043, -0.9089, -0.9217, -1.144, 0.7349, 0.2011, 0.6916, -0.03512, 0.7659, -0.06803, 0.7829, 0.1799, -0.3192, -1.095, -0.6512, -0.9942, -0.9217, -1.144, -0.4802, -1.331, 0.7745, 0.4386, 0.7349, 0.2011, 0.7829, 0.1799, 0.7983, 0.4281, 0.06643, -1.06, -0.3192, -1.095, -0.4802, -1.331, 0.3532, -1.266, -1.146, 0.08672, -1.187, 0.3237, -1.171, 0.07564, 0.8133, 0.6763, 0.7745, 0.4386, 0.7983, 0.4281, 0.3292, -0.914, 0.06643, -1.06, 0.3532, -1.266, 0.5923, -1.047, -1.099, -0.1485, -1.146, 0.08672, -1.171, 0.07564, -1.153, -0.1722, 0.4803, -0.7164, 0.3292, -0.914, 0.5923, -1.047, 0.675, -0.8071, -1.042, -0.3801, -1.099, -0.1485, -1.153, -0.1722, -1.13, -0.4194, 0.5745, -0.4975, 0.4803, -0.7164, 0.675, -0.8071, 0.7177, -0.5622, -0.9649, -0.605, -1.042, -0.3801, -1.13, -0.4194, -1.097, -0.6655, 0.6405, -0.2688, 0.5745, -0.4975, 0.7177, -0.5622, 0.7453, -0.3156, -0.8482, -0.8157, -0.9649, -0.605, -1.097, -0.6655, -1.043, -0.9089, 0.6916, -0.03512, 0.6405, -0.2688, 0.7453, -0.3156, 0.7659, -0.06803, 0.675, -0.8071, 0.5923, -1.047, 0.954, -1.063, 0.9001, -0.8172, -1.13, -0.4194, -1.153, -0.1722, -1.208, -0.1747, -1.222, -0.4236, 0.7177, -0.5622, 0.675, -0.8071, 0.9001, -0.8172, 0.873, -0.5693, -1.097, -0.6655, -1.13, -0.4194, -1.222, -0.4236, -1.243, -0.6721, 0.7453, -0.3156, 0.7177, -0.5622, 0.873, -0.5693, 0.8557, -0.3206, -1.043, -0.9089, -1.097, -0.6655, -1.243, -0.6721, -1.277, -0.9195, 0.7659, -0.06803, 0.7453, -0.3156, 0.8557, -0.3206, 0.8428, -0.07153, -0.9217, -1.144, -1.043, -0.9089, -1.277, -0.9195, -1.358, -1.163, 0.7829, 0.1799, 0.7659, -0.06803, 0.8428, -0.07153, 0.8322, 0.1777, -0.4802, -1.331, -0.9217, -1.144, -1.358, -1.163, -1.761, -1.38, 0.7983, 0.4281, 0.7829, 0.1799, 0.8322, 0.1777, 0.8226, 0.427, 0.3532, -1.266, -0.4802, -1.331, 2.239, -1.38, 1.132, -1.3, -1.171, 0.07564, -1.187, 0.3237, -1.197, 0.07447, 0.8133, 0.6763, 0.7983, 0.4281, 0.8226, 0.427, 0.5923, -1.047, 0.3532, -1.266, 1.132, -1.3, 0.954, -1.063, -1.153, -0.1722, -1.171, 0.07564, -1.197, 0.07447, -1.208, -0.1747, 0.8322, 0.1777, 0.8428, -0.07153, 0.9181, -0.04535, 0.8807, 0.1945, 2.239, -1.38, 2.642, -1.163, 2.324, -1.036, 1.963, -1.151, 0.8226, 0.427, 0.8322, 0.1777, 0.8807, 0.1945, 0.8467, 0.4353, 1.132, -1.3, 2.239, -1.38, 1.963, -1.151, 1.52, -1.113, -1.197, 0.07447, -1.187, 0.3237, -1.222, 0.08326, 0.8133, 0.6763, 0.8226, 0.427, 0.8467, 0.4353, 0.954, -1.063, 1.132, -1.3, 1.52, -1.113, 1.248, -0.9522, -1.208, -0.1747, -1.197, 0.07447, -1.222, 0.08326, -1.262, -0.1559, 0.9001, -0.8172, 0.954, -1.063, 1.248, -0.9522, 1.105, -0.7437, -1.222, -0.4236, -1.208, -0.1747, -1.262, -0.1559, -1.312, -0.3923, 0.873, -0.5693, 0.9001, -0.8172, 1.105, -0.7437, 1.021, -0.5173, -1.243, -0.6721, -1.222, -0.4236, -1.312, -0.3923, -1.38, -0.6235, 0.8557, -0.3206, 0.873, -0.5693, 1.021, -0.5173, 0.9625, -0.2832, -1.277, -0.9195, -1.243, -0.6721, -1.38, -0.6235, -1.486, -0.8435, 0.8428, -0.07153, 0.8557, -0.3206, 0.9625, -0.2832, 0.9181, -0.04535, -1.358, -1.163, -1.277, -0.9195, -1.486, -0.8435, -1.676, -1.036, -1.312, -0.3923, -1.262, -0.1559, -1.312, -0.1169, -1.391, -0.3287, 1.021, -0.5173, 1.105, -0.7437, 1.26, -0.6068, 1.145, -0.4149, -1.38, -0.6235, -1.312, -0.3923, -1.391, -0.3287, -1.492, -0.5283, 0.9625, -0.2832, 1.021, -0.5173, 1.145, -0.4149, 1.058, -0.2074, -1.486, -0.8435, -1.38, -0.6235, -1.492, -0.5283, -1.631, -0.7057, 0.9181, -0.04535, 0.9625, -0.2832, 1.058, -0.2074, 0.9877, 0.008705, -1.676, -1.036, -1.486, -0.8435, -1.631, -0.7057, -1.826, -0.8422, 0.8807, 0.1945, 0.9181, -0.04535, 0.9877, 0.008705, 0.9263, 0.2296, 1.963, -1.151, 2.324, -1.036, 2.174, -0.8422, 1.917, -0.9082, 0.8467, 0.4353, 0.8807, 0.1945, 0.9263, 0.2296, 0.8694, 0.4527, 1.52, -1.113, 1.963, -1.151, 1.917, -0.9082, 1.644, -0.8805, -1.222, 0.08326, -1.187, 0.3237, -1.246, 0.1016, 0.8133, 0.6763, 0.8467, 0.4353, 0.8694, 0.4527, 1.248, -0.9522, 1.52, -1.113, 1.644, -0.8805, 1.42, -0.7699, -1.262, -0.1559, -1.222, 0.08326, -1.246, 0.1016, -1.312, -0.1169, 1.105, -0.7437, 1.248, -0.9522, 1.42, -0.7699, 1.26, -0.6068, 1.917, -0.9082, 2.174, -0.8422, 2.103, -0.6255, 1.904, -0.6633, 0.8694, 0.4527, 0.9263, 0.2296, 0.9672, 0.2813, 0.8901, 0.4786, 1.644, -0.8805, 1.917, -0.9082, 1.904, -0.6633, 1.702, -0.6388, -1.246, 0.1016, -1.187, 0.3237, -1.267, 0.1287, 0.8133, 0.6763, 0.8694, 0.4527, 0.8901, 0.4786, 1.42, -0.7699, 1.644, -0.8805, 1.702, -0.6388, 1.52, -0.5568, -1.312, -0.1169, -1.246, 0.1016, -1.267, 0.1287, -1.355, -0.0602, 1.26, -0.6068, 1.42, -0.7699, 1.52, -0.5568, 1.368, -0.4308, -1.391, -0.3287, -1.312, -0.1169, -1.355, -0.0602, -1.455, -0.2384, 1.145, -0.4149, 1.26, -0.6068, 1.368, -0.4308, 1.243, -0.2749, -1.492, -0.5283, -1.391, -0.3287, -1.455, -0.2384, -1.575, -0.3992, 1.058, -0.2074, 1.145, -0.4149, 1.243, -0.2749, 1.139, -0.09978, -1.631, -0.7057, -1.492, -0.5283, -1.575, -0.3992, -1.721, -0.5328, 0.9877, 0.008705, 1.058, -0.2074, 1.139, -0.09978, 1.049, 0.08728, 2.174, -0.8422, 2.369, -0.7057, 2.279, -0.5328, 2.103, -0.6255, 0.9263, 0.2296, 0.9877, 0.008705, 1.049, 0.08728, 0.9672, 0.2813, 1.243, -0.2749, 1.368, -0.4308, 1.442, -0.232, 1.316, -0.1089, -1.575, -0.3992, -1.455, -0.2384, -1.504, -0.128, -1.632, -0.2479, 1.139, -0.09978, 1.243, -0.2749, 1.316, -0.1089, 1.203, 0.03246, -1.721, -0.5328, -1.575, -0.3992, -1.632, -0.2479, -1.775, -0.3411, 1.049, 0.08728, 1.139, -0.09978, 1.203, 0.03246, 1.099, 0.1862, 2.103, -0.6255, 2.279, -0.5328, 2.225, -0.3411, 2.068, -0.3999, 0.9672, 0.2813, 1.049, 0.08728, 1.099, 0.1862, 1.002, 0.3473, 1.904, -0.6633, 2.103, -0.6255, 2.068, -0.3999, 1.903, -0.4182, 0.8901, 0.4786, 0.9672, 0.2813, 1.002, 0.3473, 0.9078, 0.5119, 1.702, -0.6388, 1.904, -0.6633, 1.903, -0.4182, 1.738, -0.3938, -1.267, 0.1287, -1.187, 0.3237, -1.285, 0.1634, 0.8133, 0.6763, 0.8901, 0.4786, 0.9078, 0.5119, 1.52, -0.5568, 1.702, -0.6388, 1.738, -0.3938, 1.583, -0.3295, -1.355, -0.0602, -1.267, 0.1287, -1.285, 0.1634, -1.389, 0.01112, 1.368, -0.4308, 1.52, -0.5568, 1.583, -0.3295, 1.442, -0.232, -1.455, -0.2384, -1.355, -0.0602, -1.389, 0.01112, -1.504, -0.128, 0.9078, 0.5119, 1.002, 0.3473, 1.03, 0.4251, 0.9221, 0.5514, 1.738, -0.3938, 1.903, -0.4182, 1.907, -0.1731, 1.764, -0.1473, -1.285, 0.1634, -1.187, 0.3237, -1.298, 0.2041, 0.8133, 0.6763, 0.9078, 0.5119, 0.9221, 0.5514, 1.583, -0.3295, 1.738, -0.3938, 1.764, -0.1473, 1.625, -0.09504, -1.389, 0.01112, -1.285, 0.1634, -1.298, 0.2041, -1.415, 0.09361, 1.442, -0.232, 1.583, -0.3295, 1.625, -0.09504, 1.494, -0.0197, -1.504, -0.128, -1.389, 0.01112, -1.415, 0.09361, -1.538, -0.003461, 1.316, -0.1089, 1.442, -0.232, 1.494, -0.0197, 1.369, 0.07439, -1.632, -0.2479, -1.504, -0.128, -1.538, -0.003461, -1.668, -0.08264, 1.203, 0.03246, 1.316, -0.1089, 1.369, 0.07439, 1.252, 0.1827, -1.775, -0.3411, -1.632, -0.2479, -1.668, -0.08264, -1.806, -0.1395, 1.099, 0.1862, 1.203, 0.03246, 1.252, 0.1827, 1.139, 0.3009, 2.068, -0.3999, 2.225, -0.3411, 2.194, -0.1395, 2.052, -0.1704, 1.002, 0.3473, 1.099, 0.1862, 1.139, 0.3009, 1.03, 0.4251, 1.903, -0.4182, 2.068, -0.3999, 2.052, -0.1704, 1.907, -0.1731, 1.252, 0.1827, 1.369, 0.07439, 1.407, 0.2691, 1.287, 0.3455, -1.806, -0.1395, -1.668, -0.08264, -1.688, 0.09038, -1.819, 0.06677, 1.139, 0.3009, 1.252, 0.1827, 1.287, 0.3455, 1.168, 0.4274, 2.052, -0.1704, 2.194, -0.1395, 2.181, 0.06677, 2.048, 0.0604, 1.03, 0.4251, 1.139, 0.3009, 1.168, 0.4274, 1.05, 0.5117, 1.907, -0.1731, 2.052, -0.1704, 2.048, 0.0604, 1.916, 0.0716, 0.9221, 0.5514, 1.03, 0.4251, 1.05, 0.5117, 0.9323, 0.5956, 1.764, -0.1473, 1.907, -0.1731, 1.916, 0.0716, 1.784, 0.0998, -1.298, 0.2041, -1.187, 0.3237, -1.308, 0.2493, 0.8133, 0.6763, 0.9221, 0.5514, 0.9323, 0.5956, 1.625, -0.09504, 1.764, -0.1473, 1.784, 0.0998, 1.656, 0.1436, -1.415, 0.09361, -1.298, 0.2041, -1.308, 0.2493, -1.431, 0.1838, 1.494, -0.0197, 1.625, -0.09504, 1.656, 0.1436, 1.53, 0.2008, -1.538, -0.003461, -1.415, 0.09361, -1.431, 0.1838, -1.558, 0.13, 1.369, 0.07439, 1.494, -0.0197, 1.53, 0.2008, 1.407, 0.2691, -1.668, -0.08264, -1.538, -0.003461, -1.558, 0.13, -1.688, 0.09038, -1.308, 0.2493, -1.187, 0.3237, -1.312, 0.2971, 0.8133, 0.6763, 0.9323, 0.5956, 0.9382, 0.6429, 1.656, 0.1436, 1.784, 0.0998, 1.803, 0.3473, 1.678, 0.3847, -1.431, 0.1838, -1.308, 0.2493, -1.312, 0.2971, -1.439, 0.2782, 1.53, 0.2008, 1.656, 0.1436, 1.678, 0.3847, 1.555, 0.4264, -1.558, 0.13, -1.431, 0.1838, -1.439, 0.2782, -1.566, 0.268, 1.407, 0.2691, 1.53, 0.2008, 1.555, 0.4264, 1.432, 0.4709, -1.688, 0.09038, -1.558, 0.13, -1.566, 0.268, -1.693, 0.2667, 1.287, 0.3455, 1.407, 0.2691, 1.432, 0.4709, 1.309, 0.5165, -1.819, 0.06677, -1.688, 0.09038, -1.693, 0.2667, -1.82, 0.2745, 1.168, 0.4274, 1.287, 0.3455, 1.309, 0.5165, 1.186, 0.5615, 2.048, 0.0604, 2.181, 0.06677, 2.18, 0.2745, 2.054, 0.2911, 1.05, 0.5117, 1.168, 0.4274, 1.186, 0.5615, 1.062, 0.6041, 1.916, 0.0716, 2.048, 0.0604, 2.054, 0.2911, 1.928, 0.3157, 0.9323, 0.5956, 1.05, 0.5117, 1.062, 0.6041, 0.9382, 0.6429, 1.784, 0.0998, 1.916, 0.0716, 1.928, 0.3157, 1.803, 0.3473, -1.82, 0.2745, -1.693, 0.2667, -1.686, 0.4428, -1.809, 0.4812, 1.186, 0.5615, 1.309, 0.5165, 1.319, 0.692, 1.192, 0.6996, 2.054, 0.2911, 2.18, 0.2745, 2.191, 0.4812, 2.067, 0.5203, 1.062, 0.6041, 1.186, 0.5615, 1.192, 0.6996, 1.066, 0.6994, 1.928, 0.3157, 2.054, 0.2911, 2.067, 0.5203, 1.944, 0.5587, 0.9382, 0.6429, 1.062, 0.6041, 1.066, 0.6994, 0.9394, 0.6915, 1.803, 0.3473, 1.928, 0.3157, 1.944, 0.5587, 1.82, 0.5949, -1.312, 0.2971, -1.187, 0.3237, -1.312, 0.3458, 0.8133, 0.6763, 0.9382, 0.6429, 0.9394, 0.6915, 1.678, 0.3847, 1.803, 0.3473, 1.82, 0.5949, 1.696, 0.6275, -1.439, 0.2782, -1.312, 0.2971, -1.312, 0.3458, -1.437, 0.3737, 1.555, 0.4264, 1.678, 0.3847, 1.696, 0.6275, 1.57, 0.6552, -1.566, 0.268, -1.439, 0.2782, -1.437, 0.3737, -1.562, 0.4065, 1.432, 0.4709, 1.555, 0.4264, 1.57, 0.6552, 1.445, 0.677, -1.693, 0.2667, -1.566, 0.268, -1.562, 0.4065, -1.686, 0.4428, 1.309, 0.5165, 1.432, 0.4709, 1.445, 0.677, 1.319, 0.692, 1.696, 0.6275, 1.82, 0.5949, 1.838, 0.8424, 1.709, 0.8713, -1.437, 0.3737, -1.312, 0.3458, -1.307, 0.3935, -1.427, 0.4671, 1.57, 0.6552, 1.696, 0.6275, 1.709, 0.8713, 1.578, 0.8857, -1.562, 0.4065, -1.437, 0.3737, -1.427, 0.4671, -1.546, 0.5419, 1.445, 0.677, 1.57, 0.6552, 1.578, 0.8857, 1.447, 0.8847, -1.686, 0.4428, -1.562, 0.4065, -1.546, 0.5419, -1.666, 0.6151, 1.319, 0.692, 1.445, 0.677, 1.447, 0.8847, 1.317, 0.8686, -1.809, 0.4812, -1.686, 0.4428, -1.666, 0.6151, -1.787, 0.6843, 1.192, 0.6996, 1.319, 0.692, 1.317, 0.8686, 1.188, 0.838, 2.067, 0.5203, 2.191, 0.4812, 2.213, 0.6843, 2.09, 0.7468, 1.066, 0.6994, 1.192, 0.6996, 1.188, 0.838, 1.061, 0.7944, 1.944, 0.5587, 2.067, 0.5203, 2.09, 0.7468, 1.965, 0.8003, 0.9394, 0.6915, 1.066, 0.6994, 1.061, 0.7944, 0.9358, 0.7397, 1.82, 0.5949, 1.944, 0.5587, 1.965, 0.8003, 1.838, 0.8424, -1.312, 0.3458, -1.187, 0.3237, -1.307, 0.3935, 0.8133, 0.6763, 0.9394, 0.6915, 0.9358, 0.7397, 1.188, 0.838, 1.317, 0.8686, 1.301, 1.043, 1.171, 0.9729, 2.09, 0.7468, 2.213, 0.6843, 2.247, 0.881, 2.123, 0.9688, 1.061, 0.7944, 1.188, 0.838, 1.171, 0.9729, 1.046, 0.8859, 1.965, 0.8003, 2.09, 0.7468, 2.123, 0.9688, 1.993, 1.04, 0.9358, 0.7397, 1.061, 0.7944, 1.046, 0.8859, 0.9276, 0.7857, 1.838, 0.8424, 1.965, 0.8003, 1.993, 1.04, 1.858, 1.09, -1.307, 0.3935, -1.187, 0.3237, -1.298, 0.4386, 0.8133, 0.6763, 0.9358, 0.7397, 0.9276, 0.7857, 1.709, 0.8713, 1.838, 0.8424, 1.858, 1.09, 1.718, 1.116, -1.427, 0.4671, -1.307, 0.3935, -1.298, 0.4386, -1.409, 0.5554, 1.578, 0.8857, 1.709, 0.8713, 1.718, 1.116, 1.577, 1.117, -1.546, 0.5419, -1.427, 0.4671, -1.409, 0.5554, -1.52, 0.6704, 1.447, 0.8847, 1.578, 0.8857, 1.577, 1.117, 1.437, 1.092, -1.666, 0.6151, -1.546, 0.5419, -1.52, 0.6704, -1.634, 0.7802, 1.317, 0.8686, 1.447, 0.8847, 1.437, 1.092, 1.301, 1.043, -1.787, 0.6843, -1.666, 0.6151, -1.634, 0.7802, -1.753, 0.881, -1.409, 0.5554, -1.298, 0.4386, -1.285, 0.4793, -1.383, 0.6354, 1.577, 1.117, 1.718, 1.116, 1.723, 1.361, 1.564, 1.346, -1.52, 0.6704, -1.409, 0.5554, -1.383, 0.6354, -1.483, 0.7883, 1.437, 1.092, 1.577, 1.117, 1.564, 1.346, 1.411, 1.295, -1.634, 0.7802, -1.52, 0.6704, -1.483, 0.7883, -1.589, 0.9338, 1.301, 1.043, 1.437, 1.092, 1.411, 1.295, 1.269, 1.21, -1.753, 0.881, -1.634, 0.7802, -1.589, 0.9338, -1.704, 1.067, 1.171, 0.9729, 1.301, 1.043, 1.269, 1.21, 1.14, 1.1, -1.877, 0.9688, -1.753, 0.881, -1.704, 1.067, -1.829, 1.183, 1.046, 0.8859, 1.171, 0.9729, 1.14, 1.1, 1.023, 0.9705, 1.993, 1.04, 2.123, 0.9688, 2.171, 1.183, 2.032, 1.275, 0.9276, 0.7857, 1.046, 0.8859, 1.023, 0.9705, 0.9148, 0.8276, 1.858, 1.09, 1.993, 1.04, 2.032, 1.275, 1.882, 1.336, -1.298, 0.4386, -1.187, 0.3237, -1.285, 0.4793, 0.8133, 0.6763, 0.9276, 0.7857, 0.9148, 0.8276, 1.718, 1.116, 1.858, 1.09, 1.882, 1.336, 1.723, 1.361, -1.829, 1.183, -1.704, 1.067, -1.635, 1.238, -1.761, 1.386, 1.023, 0.9705, 1.14, 1.1, 1.095, 1.214, 0.9901, 1.045, 2.032, 1.275, 2.171, 1.183, 2.239, 1.386, 2.089, 1.505, 0.9148, 0.8276, 1.023, 0.9705, 0.9901, 1.045, 0.8979, 0.8638, 1.882, 1.336, 2.032, 1.275, 2.089, 1.505, 1.915, 1.582, -1.285, 0.4793, -1.187, 0.3237, -1.268, 0.5142, 0.8133, 0.6763, 0.9148, 0.8276, 0.8979, 0.8638, 1.723, 1.361, 1.882, 1.336, 1.915, 1.582, 1.724, 1.606, -1.383, 0.6354, -1.285, 0.4793, -1.268, 0.5142, -1.349, 0.7045, 1.564, 1.346, 1.723, 1.361, 1.724, 1.606, 1.534, 1.573, -1.483, 0.7883, -1.383, 0.6354, -1.349, 0.7045, -1.435, 0.8913, 1.411, 1.295, 1.564, 1.346, 1.534, 1.573, 1.363, 1.489, -1.589, 0.9338, -1.483, 0.7883, -1.435, 0.8913, -1.529, 1.071, 1.269, 1.21, 1.411, 1.295, 1.363, 1.489, 1.217, 1.366, -1.704, 1.067, -1.589, 0.9338, -1.529, 1.071, -1.635, 1.238, 1.14, 1.1, 1.269, 1.21, 1.217, 1.366, 1.095, 1.214, 1.534, 1.573, 1.724, 1.606, 1.715, 1.851, 1.474, 1.793, -1.435, 0.8913, -1.349, 0.7045, -1.31, 0.7597, -1.376, 0.975, 1.363, 1.489, 1.534, 1.573, 1.474, 1.793, 1.282, 1.668, -1.529, 1.071, -1.435, 0.8913, -1.376, 0.975, -1.452, 1.185, 1.217, 1.366, 1.363, 1.489, 1.282, 1.668, 1.141, 1.501, -1.635, 1.238, -1.529, 1.071, -1.452, 1.185, -1.544, 1.385, 1.095, 1.214, 1.217, 1.366, 1.141, 1.501, 1.034, 1.31, -1.761, 1.386, -1.635, 1.238, -1.544, 1.385, -1.662, 1.568, 0.9901, 1.045, 1.095, 1.214, 1.034, 1.31, 0.949, 1.105, 2.089, 1.505, 2.239, 1.386, 2.338, 1.568, 2.178, 1.722, 0.8979, 0.8638, 0.9901, 1.045, 0.949, 1.105, 0.8775, 0.8928, 1.915, 1.582, 2.089, 1.505, 2.178, 1.722, 1.966, 1.825, -1.268, 0.5142, -1.187, 0.3237, -1.248, 0.5419, 0.8133, 0.6763, 0.8979, 0.8638, 0.8775, 0.8928, 1.724, 1.606, 1.915, 1.582, 1.966, 1.825, 1.715, 1.851, -1.349, 0.7045, -1.268, 0.5142, -1.248, 0.5419, -1.31, 0.7597, 0.949, 1.105, 1.034, 1.31, 0.9578, 1.38, 0.9007, 1.148, -1.822, 1.722, -1.662, 1.568, -1.52, 1.716, -1.671, 1.914, 0.8775, 0.8928, 0.949, 1.105, 0.9007, 1.148, 0.8542, 0.9133, 1.966, 1.825, 2.178, 1.722, 2.329, 1.914, 2.066, 2.06, -1.248, 0.5419, -1.187, 0.3237, -1.226, 0.5614, 0.8133, 0.6763, 0.8775, 0.8928, 0.8542, 0.9133, 1.715, 1.851, 1.966, 1.825, 2.066, 2.06, 1.681, 2.095, -1.31, 0.7597, -1.248, 0.5419, -1.226, 0.5614, -1.265, 0.7989, 1.474, 1.793, 1.715, 1.851, 1.681, 2.095, 1.349, 1.994, -1.376, 0.975, -1.31, 0.7597, -1.265, 0.7989, -1.308, 1.035, 1.282, 1.668, 1.474, 1.793, 1.349, 1.994, 1.152, 1.816, -1.452, 1.185, -1.376, 0.975, -1.308, 1.035, -1.36, 1.269, 1.141, 1.501, 1.282, 1.668, 1.152, 1.816, 1.035, 1.605, -1.544, 1.385, -1.452, 1.185, -1.36, 1.269, -1.425, 1.497, 1.034, 1.31, 1.141, 1.501, 1.035, 1.605, 0.9578, 1.38, -1.662, 1.568, -1.544, 1.385, -1.425, 1.497, -1.52, 1.716])
me_sphere_001.use_remesh_preserve_volume = False
me_sphere_001.use_remesh_preserve_attributes = False
me_sphere_001.use_mirror_vertex_groups = False
me_sphere_001.update()

# ---- objects
ob_sphere = bpy.data.objects.new('Sphere', me_sphere_001)

# ---- transforms, parenting, visibility, modifiers, constraints
ob_sphere.location = (0.0, 0.0, 0.0)
ob_sphere.lineart.crease_threshold = 0.0

# ---- collection membership
col_collection_1.objects.link(ob_sphere)

# ---- scene / render settings (as saved in the file)
scene.frame_start = 1; scene.frame_end = 250; scene.frame_set(1)
scene.render.engine = 'BLENDER_EEVEE_NEXT'
scene.render.resolution_percentage = 50
scene.render.dither_intensity = 0.0
scene.cycles.use_denoising = False
scene.cycles.samples = 128
scene.cycles.sampling_pattern = 'TABULATED_SOBOL'
scene.cycles.light_sampling_threshold = 0.0
scene.cycles.use_adaptive_sampling = False
scene.cycles.use_light_tree = False
scene.cycles.blur_glossy = 0.0
scene.cycles.sample_clamp_indirect = 0.0
scene.view_settings.view_transform = 'Standard'
bpy.context.view_layer.update()

# ---- added for rendering (the .blend has no active camera and no usable light): camera, sun
cam_auto = bpy.data.cameras.new('AutoCamera')
cam_auto.lens = 50.0
cam_auto.sensor_width = 36.0
cam_auto.clip_end = 1000.0
ob_auto_camera = bpy.data.objects.new('AutoCamera', cam_auto)
scene.collection.objects.link(ob_auto_camera)
ob_auto_camera.location = (12.8203, -15.3843, 10.2562)
ob_auto_camera.rotation_euler = (1.09748, -7.21219e-08, 0.694738)
scene.camera = ob_auto_camera
light_auto_sun = bpy.data.lights.new('AutoSun', 'SUN')
light_auto_sun.energy = 3.0
light_auto_sun.angle = 0.0523599
ob_auto_sun = bpy.data.objects.new('AutoSun', light_auto_sun)
scene.collection.objects.link(ob_auto_sun)
ob_auto_sun.rotation_euler = (0.872665, 0.174533, 0.523599)
bpy.context.view_layer.update()
